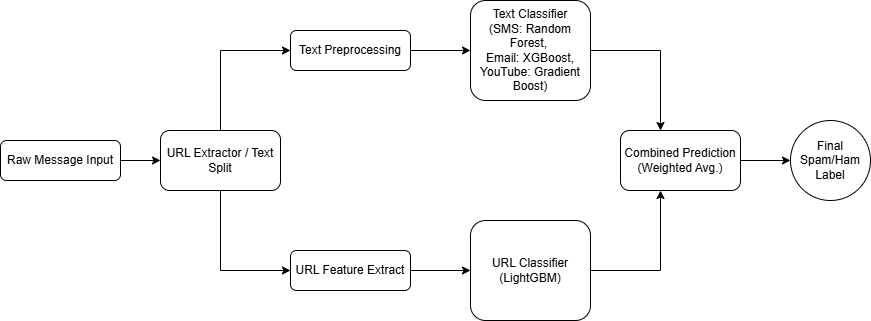

The diagram above was exported from draw.io. Its source (the exported page's mxGraphModel, read from the mxfile embedded in the PNG):
<mxGraphModel dx="1426" dy="777" grid="1" gridSize="10" guides="1" tooltips="1" connect="1" arrows="1" fold="1" page="1" pageScale="1" pageWidth="827" pageHeight="1169" math="0" shadow="0">
  <root>
    <mxCell id="WIyWlLk6GJQsqaUBKTNV-0" />
    <mxCell id="WIyWlLk6GJQsqaUBKTNV-1" parent="WIyWlLk6GJQsqaUBKTNV-0" />
    <mxCell id="bU2SyQZE16CQppVStTnW-8" value="" style="endArrow=classic;html=1;rounded=0;exitX=0.5;exitY=0;exitDx=0;exitDy=0;" edge="1" parent="WIyWlLk6GJQsqaUBKTNV-1">
      <mxGeometry width="50" height="50" relative="1" as="geometry">
        <mxPoint x="230" y="380" as="sourcePoint" />
        <mxPoint x="300" y="460" as="targetPoint" />
        <Array as="points">
          <mxPoint x="230" y="460" />
        </Array>
      </mxGeometry>
    </mxCell>
    <mxCell id="WIyWlLk6GJQsqaUBKTNV-3" value="Raw Message Input" style="rounded=1;whiteSpace=wrap;html=1;fontSize=12;glass=0;strokeWidth=1;shadow=0;" parent="WIyWlLk6GJQsqaUBKTNV-1" vertex="1">
      <mxGeometry x="10" y="330" width="120" height="40" as="geometry" />
    </mxCell>
    <mxCell id="bU2SyQZE16CQppVStTnW-2" value="" style="endArrow=classic;html=1;rounded=0;exitX=1;exitY=0.5;exitDx=0;exitDy=0;" edge="1" parent="WIyWlLk6GJQsqaUBKTNV-1" source="WIyWlLk6GJQsqaUBKTNV-3">
      <mxGeometry width="50" height="50" relative="1" as="geometry">
        <mxPoint x="390" y="430" as="sourcePoint" />
        <mxPoint x="170" y="350" as="targetPoint" />
      </mxGeometry>
    </mxCell>
    <mxCell id="bU2SyQZE16CQppVStTnW-5" value="URL Extractor / Text Split" style="rounded=1;whiteSpace=wrap;html=1;" vertex="1" parent="WIyWlLk6GJQsqaUBKTNV-1">
      <mxGeometry x="170" y="320" width="120" height="60" as="geometry" />
    </mxCell>
    <mxCell id="bU2SyQZE16CQppVStTnW-6" value="" style="endArrow=classic;html=1;rounded=0;exitX=0.5;exitY=0;exitDx=0;exitDy=0;" edge="1" parent="WIyWlLk6GJQsqaUBKTNV-1" source="bU2SyQZE16CQppVStTnW-5">
      <mxGeometry width="50" height="50" relative="1" as="geometry">
        <mxPoint x="220" y="310" as="sourcePoint" />
        <mxPoint x="300" y="240" as="targetPoint" />
        <Array as="points">
          <mxPoint x="230" y="240" />
        </Array>
      </mxGeometry>
    </mxCell>
    <mxCell id="bU2SyQZE16CQppVStTnW-15" style="edgeStyle=orthogonalEdgeStyle;rounded=0;orthogonalLoop=1;jettySize=auto;html=1;exitX=1;exitY=0.5;exitDx=0;exitDy=0;entryX=0;entryY=0.5;entryDx=0;entryDy=0;" edge="1" parent="WIyWlLk6GJQsqaUBKTNV-1" source="bU2SyQZE16CQppVStTnW-9" target="bU2SyQZE16CQppVStTnW-12">
      <mxGeometry relative="1" as="geometry" />
    </mxCell>
    <mxCell id="bU2SyQZE16CQppVStTnW-9" value="Text Preprocessing" style="rounded=1;whiteSpace=wrap;html=1;fontSize=12;glass=0;strokeWidth=1;shadow=0;" vertex="1" parent="WIyWlLk6GJQsqaUBKTNV-1">
      <mxGeometry x="300" y="220" width="120" height="40" as="geometry" />
    </mxCell>
    <mxCell id="bU2SyQZE16CQppVStTnW-16" value="" style="edgeStyle=orthogonalEdgeStyle;rounded=0;orthogonalLoop=1;jettySize=auto;html=1;" edge="1" parent="WIyWlLk6GJQsqaUBKTNV-1" source="bU2SyQZE16CQppVStTnW-10" target="bU2SyQZE16CQppVStTnW-14">
      <mxGeometry relative="1" as="geometry" />
    </mxCell>
    <mxCell id="bU2SyQZE16CQppVStTnW-10" value="URL Feature Extract" style="rounded=1;whiteSpace=wrap;html=1;fontSize=12;glass=0;strokeWidth=1;shadow=0;" vertex="1" parent="WIyWlLk6GJQsqaUBKTNV-1">
      <mxGeometry x="300" y="440" width="120" height="40" as="geometry" />
    </mxCell>
    <mxCell id="bU2SyQZE16CQppVStTnW-12" value="Text Classifier&lt;div&gt;(SMS: Random Forest,&amp;nbsp;&lt;/div&gt;&lt;div&gt;Email: XGBoost,&lt;/div&gt;&lt;div&gt;YouTube: Gradient Boost)&lt;/div&gt;" style="rounded=1;whiteSpace=wrap;html=1;" vertex="1" parent="WIyWlLk6GJQsqaUBKTNV-1">
      <mxGeometry x="480" y="190" width="120" height="100" as="geometry" />
    </mxCell>
    <mxCell id="bU2SyQZE16CQppVStTnW-14" value="URL Classifier&lt;div&gt;(LightGBM)&lt;/div&gt;" style="rounded=1;whiteSpace=wrap;html=1;" vertex="1" parent="WIyWlLk6GJQsqaUBKTNV-1">
      <mxGeometry x="480" y="410" width="120" height="100" as="geometry" />
    </mxCell>
    <mxCell id="bU2SyQZE16CQppVStTnW-21" value="" style="edgeStyle=orthogonalEdgeStyle;rounded=0;orthogonalLoop=1;jettySize=auto;html=1;" edge="1" parent="WIyWlLk6GJQsqaUBKTNV-1" source="bU2SyQZE16CQppVStTnW-17" target="bU2SyQZE16CQppVStTnW-20">
      <mxGeometry relative="1" as="geometry" />
    </mxCell>
    <mxCell id="bU2SyQZE16CQppVStTnW-17" value="Combined Prediction&lt;div&gt;(Weighted Avg.)&lt;/div&gt;" style="rounded=1;whiteSpace=wrap;html=1;" vertex="1" parent="WIyWlLk6GJQsqaUBKTNV-1">
      <mxGeometry x="630" y="320" width="120" height="60" as="geometry" />
    </mxCell>
    <mxCell id="bU2SyQZE16CQppVStTnW-18" value="" style="endArrow=classic;html=1;rounded=0;exitX=0.5;exitY=0;exitDx=0;exitDy=0;" edge="1" parent="WIyWlLk6GJQsqaUBKTNV-1">
      <mxGeometry width="50" height="50" relative="1" as="geometry">
        <mxPoint x="600" y="240" as="sourcePoint" />
        <mxPoint x="670" y="320" as="targetPoint" />
        <Array as="points">
          <mxPoint x="670" y="240" />
        </Array>
      </mxGeometry>
    </mxCell>
    <mxCell id="bU2SyQZE16CQppVStTnW-19" value="" style="endArrow=classic;html=1;rounded=0;exitX=0.5;exitY=0;exitDx=0;exitDy=0;" edge="1" parent="WIyWlLk6GJQsqaUBKTNV-1">
      <mxGeometry width="50" height="50" relative="1" as="geometry">
        <mxPoint x="600" y="460" as="sourcePoint" />
        <mxPoint x="670" y="380" as="targetPoint" />
        <Array as="points">
          <mxPoint x="670" y="460" />
        </Array>
      </mxGeometry>
    </mxCell>
    <mxCell id="bU2SyQZE16CQppVStTnW-20" value="Final Spam/Ham&lt;div&gt;Label&lt;/div&gt;" style="ellipse;whiteSpace=wrap;html=1;rounded=1;" vertex="1" parent="WIyWlLk6GJQsqaUBKTNV-1">
      <mxGeometry x="800" y="310" width="80" height="80" as="geometry" />
    </mxCell>
  </root>
</mxGraphModel>